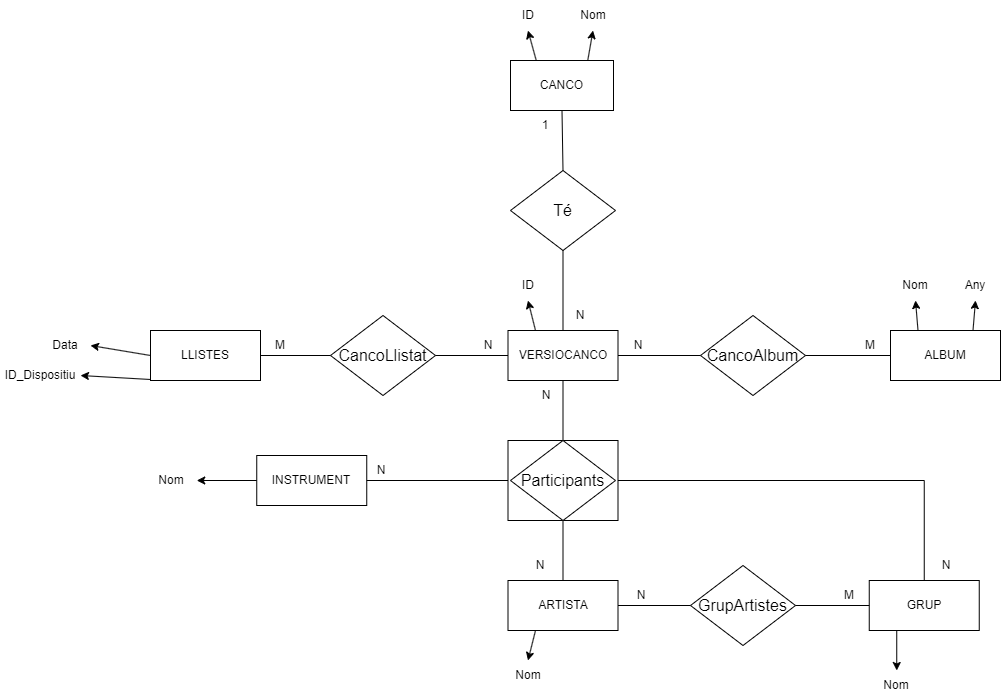

The diagram above was exported from draw.io. Its source (the exported page's mxGraphModel, read from the mxfile embedded in the PNG):
<mxGraphModel dx="1613" dy="696" grid="1" gridSize="10" guides="1" tooltips="1" connect="1" arrows="1" fold="1" page="1" pageScale="1" pageWidth="827" pageHeight="1169" math="0" shadow="0">
  <root>
    <mxCell id="0" />
    <mxCell id="1" parent="0" />
    <mxCell id="ArVaP5xNOQfLKvFLNV1g-1" value="VERSIOCANCO" style="rounded=0;whiteSpace=wrap;html=1;" parent="1" vertex="1">
      <mxGeometry x="517.5" y="360" width="110" height="50" as="geometry" />
    </mxCell>
    <mxCell id="ArVaP5xNOQfLKvFLNV1g-3" value="ARTISTA" style="rounded=0;whiteSpace=wrap;html=1;" parent="1" vertex="1">
      <mxGeometry x="517.5" y="610" width="110" height="50" as="geometry" />
    </mxCell>
    <mxCell id="WsvkRxBz9ebxEu7u9AYn-1" value="ALBUM" style="rounded=0;whiteSpace=wrap;html=1;" parent="1" vertex="1">
      <mxGeometry x="900" y="360" width="110" height="50" as="geometry" />
    </mxCell>
    <mxCell id="WsvkRxBz9ebxEu7u9AYn-3" value="LLISTES" style="rounded=0;whiteSpace=wrap;html=1;" parent="1" vertex="1">
      <mxGeometry x="160" y="360" width="110" height="50" as="geometry" />
    </mxCell>
    <mxCell id="XEiC01uYatE8tGM6Qwoj-4" value="CancoLlistat" style="rhombus;whiteSpace=wrap;html=1;fontSize=16;" parent="1" vertex="1">
      <mxGeometry x="340" y="345" width="105" height="80" as="geometry" />
    </mxCell>
    <mxCell id="XEiC01uYatE8tGM6Qwoj-5" value="CancoAlbum" style="rhombus;whiteSpace=wrap;html=1;fontSize=16;" parent="1" vertex="1">
      <mxGeometry x="710" y="345" width="105" height="80" as="geometry" />
    </mxCell>
    <mxCell id="XEiC01uYatE8tGM6Qwoj-6" value="" style="endArrow=none;html=1;rounded=0;entryX=0;entryY=0.5;entryDx=0;entryDy=0;exitX=1;exitY=0.5;exitDx=0;exitDy=0;" parent="1" source="ArVaP5xNOQfLKvFLNV1g-1" target="XEiC01uYatE8tGM6Qwoj-5" edge="1">
      <mxGeometry width="50" height="50" relative="1" as="geometry">
        <mxPoint x="567.5" y="620" as="sourcePoint" />
        <mxPoint x="617.5" y="570" as="targetPoint" />
      </mxGeometry>
    </mxCell>
    <mxCell id="XEiC01uYatE8tGM6Qwoj-7" value="" style="endArrow=none;html=1;rounded=0;entryX=1;entryY=0.5;entryDx=0;entryDy=0;exitX=0;exitY=0.5;exitDx=0;exitDy=0;" parent="1" source="WsvkRxBz9ebxEu7u9AYn-1" target="XEiC01uYatE8tGM6Qwoj-5" edge="1">
      <mxGeometry width="50" height="50" relative="1" as="geometry">
        <mxPoint x="700" y="395" as="sourcePoint" />
        <mxPoint x="770" y="390" as="targetPoint" />
      </mxGeometry>
    </mxCell>
    <mxCell id="XEiC01uYatE8tGM6Qwoj-8" value="" style="endArrow=none;html=1;rounded=0;entryX=0;entryY=0.5;entryDx=0;entryDy=0;exitX=1;exitY=0.5;exitDx=0;exitDy=0;" parent="1" source="XEiC01uYatE8tGM6Qwoj-4" target="ArVaP5xNOQfLKvFLNV1g-1" edge="1">
      <mxGeometry width="50" height="50" relative="1" as="geometry">
        <mxPoint x="472.5" y="385" as="sourcePoint" />
        <mxPoint x="812.5" y="390" as="targetPoint" />
      </mxGeometry>
    </mxCell>
    <mxCell id="XEiC01uYatE8tGM6Qwoj-9" value="" style="endArrow=none;html=1;rounded=0;entryX=0;entryY=0.5;entryDx=0;entryDy=0;exitX=1;exitY=0.5;exitDx=0;exitDy=0;" parent="1" source="WsvkRxBz9ebxEu7u9AYn-3" target="XEiC01uYatE8tGM6Qwoj-4" edge="1">
      <mxGeometry width="50" height="50" relative="1" as="geometry">
        <mxPoint x="425" y="395" as="sourcePoint" />
        <mxPoint x="470" y="395" as="targetPoint" />
      </mxGeometry>
    </mxCell>
    <mxCell id="XEiC01uYatE8tGM6Qwoj-11" value="" style="endArrow=none;html=1;rounded=0;exitX=0.5;exitY=0;exitDx=0;exitDy=0;entryX=0.5;entryY=1;entryDx=0;entryDy=0;" parent="1" source="ArVaP5xNOQfLKvFLNV1g-3" target="XEiC01uYatE8tGM6Qwoj-2" edge="1">
      <mxGeometry width="50" height="50" relative="1" as="geometry">
        <mxPoint x="548.75" y="480" as="sourcePoint" />
        <mxPoint x="610" y="570" as="targetPoint" />
      </mxGeometry>
    </mxCell>
    <mxCell id="XEiC01uYatE8tGM6Qwoj-12" value="" style="endArrow=none;html=1;rounded=0;entryX=0.5;entryY=1;entryDx=0;entryDy=0;exitX=0.5;exitY=0;exitDx=0;exitDy=0;" parent="1" source="XEiC01uYatE8tGM6Qwoj-76" target="ArVaP5xNOQfLKvFLNV1g-1" edge="1">
      <mxGeometry width="50" height="50" relative="1" as="geometry">
        <mxPoint x="610" y="490" as="sourcePoint" />
        <mxPoint x="578.75" y="470" as="targetPoint" />
      </mxGeometry>
    </mxCell>
    <mxCell id="XEiC01uYatE8tGM6Qwoj-18" value="" style="endArrow=classic;html=1;rounded=0;exitX=0.25;exitY=1;exitDx=0;exitDy=0;entryX=0.5;entryY=0;entryDx=0;entryDy=0;" parent="1" source="ArVaP5xNOQfLKvFLNV1g-3" target="XEiC01uYatE8tGM6Qwoj-19" edge="1">
      <mxGeometry width="50" height="50" relative="1" as="geometry">
        <mxPoint x="517.5" y="580" as="sourcePoint" />
        <mxPoint x="537.5" y="710" as="targetPoint" />
      </mxGeometry>
    </mxCell>
    <mxCell id="XEiC01uYatE8tGM6Qwoj-19" value="Nom" style="text;html=1;strokeColor=none;fillColor=none;align=center;verticalAlign=middle;whiteSpace=wrap;rounded=0;" parent="1" vertex="1">
      <mxGeometry x="507.5" y="690" width="60" height="30" as="geometry" />
    </mxCell>
    <mxCell id="XEiC01uYatE8tGM6Qwoj-22" value="ID" style="text;html=1;strokeColor=none;fillColor=none;align=center;verticalAlign=middle;whiteSpace=wrap;rounded=0;" parent="1" vertex="1">
      <mxGeometry x="522.5" y="300" width="30" height="30" as="geometry" />
    </mxCell>
    <mxCell id="XEiC01uYatE8tGM6Qwoj-25" value="" style="endArrow=classic;html=1;rounded=0;entryX=0.5;entryY=1;entryDx=0;entryDy=0;exitX=0.25;exitY=0;exitDx=0;exitDy=0;" parent="1" source="ArVaP5xNOQfLKvFLNV1g-1" target="XEiC01uYatE8tGM6Qwoj-22" edge="1">
      <mxGeometry width="50" height="50" relative="1" as="geometry">
        <mxPoint x="527.5" y="430" as="sourcePoint" />
        <mxPoint x="577.5" y="380" as="targetPoint" />
      </mxGeometry>
    </mxCell>
    <mxCell id="XEiC01uYatE8tGM6Qwoj-27" value="Nom" style="text;html=1;strokeColor=none;fillColor=none;align=center;verticalAlign=middle;whiteSpace=wrap;rounded=0;" parent="1" vertex="1">
      <mxGeometry x="900" y="300" width="50" height="30" as="geometry" />
    </mxCell>
    <mxCell id="XEiC01uYatE8tGM6Qwoj-28" value="Data" style="text;html=1;strokeColor=none;fillColor=none;align=center;verticalAlign=middle;whiteSpace=wrap;rounded=0;" parent="1" vertex="1">
      <mxGeometry x="50" y="360" width="50" height="30" as="geometry" />
    </mxCell>
    <mxCell id="XEiC01uYatE8tGM6Qwoj-29" value="" style="endArrow=classic;html=1;rounded=0;entryX=1;entryY=0.5;entryDx=0;entryDy=0;exitX=0;exitY=0.5;exitDx=0;exitDy=0;" parent="1" source="WsvkRxBz9ebxEu7u9AYn-3" target="XEiC01uYatE8tGM6Qwoj-28" edge="1">
      <mxGeometry width="50" height="50" relative="1" as="geometry">
        <mxPoint x="498" y="370" as="sourcePoint" />
        <mxPoint x="490" y="340" as="targetPoint" />
      </mxGeometry>
    </mxCell>
    <mxCell id="XEiC01uYatE8tGM6Qwoj-30" value="" style="endArrow=classic;html=1;rounded=0;entryX=0.5;entryY=1;entryDx=0;entryDy=0;exitX=0.25;exitY=0;exitDx=0;exitDy=0;" parent="1" source="WsvkRxBz9ebxEu7u9AYn-1" target="XEiC01uYatE8tGM6Qwoj-27" edge="1">
      <mxGeometry width="50" height="50" relative="1" as="geometry">
        <mxPoint x="318" y="370" as="sourcePoint" />
        <mxPoint x="315" y="340" as="targetPoint" />
      </mxGeometry>
    </mxCell>
    <mxCell id="XEiC01uYatE8tGM6Qwoj-31" value="M" style="text;html=1;strokeColor=none;fillColor=none;align=center;verticalAlign=middle;whiteSpace=wrap;rounded=0;" parent="1" vertex="1">
      <mxGeometry x="270" y="360" width="40" height="30" as="geometry" />
    </mxCell>
    <mxCell id="XEiC01uYatE8tGM6Qwoj-33" value="N" style="text;html=1;strokeColor=none;fillColor=none;align=center;verticalAlign=middle;whiteSpace=wrap;rounded=0;" parent="1" vertex="1">
      <mxGeometry x="477.5" y="360" width="40" height="30" as="geometry" />
    </mxCell>
    <mxCell id="XEiC01uYatE8tGM6Qwoj-34" value="M" style="text;html=1;strokeColor=none;fillColor=none;align=center;verticalAlign=middle;whiteSpace=wrap;rounded=0;" parent="1" vertex="1">
      <mxGeometry x="860" y="360" width="40" height="30" as="geometry" />
    </mxCell>
    <mxCell id="XEiC01uYatE8tGM6Qwoj-35" value="N" style="text;html=1;strokeColor=none;fillColor=none;align=center;verticalAlign=middle;whiteSpace=wrap;rounded=0;" parent="1" vertex="1">
      <mxGeometry x="627.5" y="360" width="40" height="30" as="geometry" />
    </mxCell>
    <mxCell id="XEiC01uYatE8tGM6Qwoj-47" value="Any" style="text;html=1;strokeColor=none;fillColor=none;align=center;verticalAlign=middle;whiteSpace=wrap;rounded=0;" parent="1" vertex="1">
      <mxGeometry x="960" y="300" width="50" height="30" as="geometry" />
    </mxCell>
    <mxCell id="XEiC01uYatE8tGM6Qwoj-48" value="" style="endArrow=classic;html=1;rounded=0;entryX=0.5;entryY=1;entryDx=0;entryDy=0;exitX=0.75;exitY=0;exitDx=0;exitDy=0;" parent="1" source="WsvkRxBz9ebxEu7u9AYn-1" target="XEiC01uYatE8tGM6Qwoj-47" edge="1">
      <mxGeometry width="50" height="50" relative="1" as="geometry">
        <mxPoint x="938" y="370" as="sourcePoint" />
        <mxPoint x="935" y="340" as="targetPoint" />
      </mxGeometry>
    </mxCell>
    <mxCell id="kQ9RH48WkUjoS5bsn8Dt-7" value="ID_Dispositiu" style="text;html=1;strokeColor=none;fillColor=none;align=center;verticalAlign=middle;whiteSpace=wrap;rounded=0;" parent="1" vertex="1">
      <mxGeometry x="10" y="390" width="80" height="30" as="geometry" />
    </mxCell>
    <mxCell id="XEiC01uYatE8tGM6Qwoj-59" value="N" style="text;html=1;strokeColor=none;fillColor=none;align=center;verticalAlign=middle;whiteSpace=wrap;rounded=0;" parent="1" vertex="1">
      <mxGeometry x="536.25" y="410" width="40" height="30" as="geometry" />
    </mxCell>
    <mxCell id="XEiC01uYatE8tGM6Qwoj-60" value="GrupArtistes" style="rhombus;whiteSpace=wrap;html=1;fontSize=16;" parent="1" vertex="1">
      <mxGeometry x="700" y="595" width="105" height="80" as="geometry" />
    </mxCell>
    <mxCell id="XEiC01uYatE8tGM6Qwoj-61" value="GRUP" style="rounded=0;whiteSpace=wrap;html=1;" parent="1" vertex="1">
      <mxGeometry x="878.75" y="610" width="110" height="50" as="geometry" />
    </mxCell>
    <mxCell id="XEiC01uYatE8tGM6Qwoj-50" value="N" style="text;html=1;strokeColor=none;fillColor=none;align=center;verticalAlign=middle;whiteSpace=wrap;rounded=0;" parent="1" vertex="1">
      <mxGeometry x="530" y="580" width="40" height="30" as="geometry" />
    </mxCell>
    <mxCell id="XEiC01uYatE8tGM6Qwoj-51" value="INSTRUMENT" style="rounded=0;whiteSpace=wrap;html=1;" parent="1" vertex="1">
      <mxGeometry x="266.25" y="485" width="110" height="50" as="geometry" />
    </mxCell>
    <mxCell id="XEiC01uYatE8tGM6Qwoj-52" value="N" style="text;html=1;strokeColor=none;fillColor=none;align=center;verticalAlign=middle;whiteSpace=wrap;rounded=0;" parent="1" vertex="1">
      <mxGeometry x="371.25" y="485" width="40" height="30" as="geometry" />
    </mxCell>
    <mxCell id="XEiC01uYatE8tGM6Qwoj-55" value="" style="endArrow=none;html=1;rounded=0;entryX=1;entryY=0.5;entryDx=0;entryDy=0;exitX=0;exitY=0.5;exitDx=0;exitDy=0;" parent="1" source="XEiC01uYatE8tGM6Qwoj-76" target="XEiC01uYatE8tGM6Qwoj-51" edge="1">
      <mxGeometry width="50" height="50" relative="1" as="geometry">
        <mxPoint x="510" y="500" as="sourcePoint" />
        <mxPoint x="369.25" y="285" as="targetPoint" />
      </mxGeometry>
    </mxCell>
    <mxCell id="XEiC01uYatE8tGM6Qwoj-56" value="Nom" style="text;html=1;strokeColor=none;fillColor=none;align=center;verticalAlign=middle;whiteSpace=wrap;rounded=0;" parent="1" vertex="1">
      <mxGeometry x="156.25" y="495" width="50" height="30" as="geometry" />
    </mxCell>
    <mxCell id="XEiC01uYatE8tGM6Qwoj-57" value="" style="endArrow=classic;html=1;rounded=0;entryX=1;entryY=0.5;entryDx=0;entryDy=0;exitX=0;exitY=0.5;exitDx=0;exitDy=0;" parent="1" source="XEiC01uYatE8tGM6Qwoj-51" target="XEiC01uYatE8tGM6Qwoj-56" edge="1">
      <mxGeometry width="50" height="50" relative="1" as="geometry">
        <mxPoint x="236.25" y="520" as="sourcePoint" />
        <mxPoint x="566.25" y="475" as="targetPoint" />
      </mxGeometry>
    </mxCell>
    <mxCell id="kQ9RH48WkUjoS5bsn8Dt-6" value="" style="endArrow=classic;html=1;rounded=0;entryX=1;entryY=0.5;entryDx=0;entryDy=0;exitX=0;exitY=0.5;exitDx=0;exitDy=0;" parent="1" target="kQ9RH48WkUjoS5bsn8Dt-7" edge="1">
      <mxGeometry width="50" height="50" relative="1" as="geometry">
        <mxPoint x="160" y="409" as="sourcePoint" />
        <mxPoint x="110" y="409" as="targetPoint" />
      </mxGeometry>
    </mxCell>
    <mxCell id="XEiC01uYatE8tGM6Qwoj-62" value="" style="endArrow=none;html=1;rounded=0;entryX=0;entryY=0.5;entryDx=0;entryDy=0;exitX=1;exitY=0.5;exitDx=0;exitDy=0;" parent="1" source="ArVaP5xNOQfLKvFLNV1g-3" target="XEiC01uYatE8tGM6Qwoj-60" edge="1">
      <mxGeometry width="50" height="50" relative="1" as="geometry">
        <mxPoint x="538.75" y="520" as="sourcePoint" />
        <mxPoint x="428.75" y="520" as="targetPoint" />
      </mxGeometry>
    </mxCell>
    <mxCell id="XEiC01uYatE8tGM6Qwoj-63" value="" style="endArrow=none;html=1;rounded=0;entryX=1;entryY=0.5;entryDx=0;entryDy=0;exitX=0;exitY=0.5;exitDx=0;exitDy=0;" parent="1" source="XEiC01uYatE8tGM6Qwoj-61" target="XEiC01uYatE8tGM6Qwoj-60" edge="1">
      <mxGeometry width="50" height="50" relative="1" as="geometry">
        <mxPoint x="646.75" y="645" as="sourcePoint" />
        <mxPoint x="718.75" y="645" as="targetPoint" />
      </mxGeometry>
    </mxCell>
    <mxCell id="XEiC01uYatE8tGM6Qwoj-65" value="N" style="text;html=1;strokeColor=none;fillColor=none;align=center;verticalAlign=middle;whiteSpace=wrap;rounded=0;" parent="1" vertex="1">
      <mxGeometry x="627.5" y="610" width="46.25" height="30" as="geometry" />
    </mxCell>
    <mxCell id="XEiC01uYatE8tGM6Qwoj-68" value="M" style="text;html=1;strokeColor=none;fillColor=none;align=center;verticalAlign=middle;whiteSpace=wrap;rounded=0;" parent="1" vertex="1">
      <mxGeometry x="838.75" y="610" width="40" height="30" as="geometry" />
    </mxCell>
    <mxCell id="kQ9RH48WkUjoS5bsn8Dt-8" value="CANCO" style="rounded=0;whiteSpace=wrap;html=1;" parent="1" vertex="1">
      <mxGeometry x="520" y="90" width="103" height="50" as="geometry" />
    </mxCell>
    <mxCell id="XEiC01uYatE8tGM6Qwoj-70" value="" style="endArrow=none;html=1;rounded=0;exitX=0.5;exitY=0;exitDx=0;exitDy=0;edgeStyle=orthogonalEdgeStyle;entryX=1;entryY=0.5;entryDx=0;entryDy=0;" parent="1" source="XEiC01uYatE8tGM6Qwoj-61" target="XEiC01uYatE8tGM6Qwoj-76" edge="1">
      <mxGeometry width="50" height="50" relative="1" as="geometry">
        <mxPoint x="616.25" y="520" as="sourcePoint" />
        <mxPoint x="710" y="560" as="targetPoint" />
      </mxGeometry>
    </mxCell>
    <mxCell id="kQ9RH48WkUjoS5bsn8Dt-10" value="" style="endArrow=none;html=1;rounded=0;entryX=0.5;entryY=1;entryDx=0;entryDy=0;exitX=0.5;exitY=0;exitDx=0;exitDy=0;" parent="1" source="XEiC01uYatE8tGM6Qwoj-74" target="kQ9RH48WkUjoS5bsn8Dt-8" edge="1">
      <mxGeometry width="50" height="50" relative="1" as="geometry">
        <mxPoint x="670" y="290" as="sourcePoint" />
        <mxPoint x="643.5" y="220" as="targetPoint" />
      </mxGeometry>
    </mxCell>
    <mxCell id="XEiC01uYatE8tGM6Qwoj-71" value="N" style="text;html=1;strokeColor=none;fillColor=none;align=center;verticalAlign=middle;whiteSpace=wrap;rounded=0;" parent="1" vertex="1">
      <mxGeometry x="936.25" y="580" width="40" height="30" as="geometry" />
    </mxCell>
    <mxCell id="XEiC01uYatE8tGM6Qwoj-72" value="Nom" style="text;html=1;strokeColor=none;fillColor=none;align=center;verticalAlign=middle;whiteSpace=wrap;rounded=0;" parent="1" vertex="1">
      <mxGeometry x="876.25" y="700" width="60" height="30" as="geometry" />
    </mxCell>
    <mxCell id="XEiC01uYatE8tGM6Qwoj-73" value="" style="endArrow=classic;html=1;rounded=0;exitX=0.25;exitY=1;exitDx=0;exitDy=0;entryX=0.5;entryY=0;entryDx=0;entryDy=0;" parent="1" source="XEiC01uYatE8tGM6Qwoj-61" target="XEiC01uYatE8tGM6Qwoj-72" edge="1">
      <mxGeometry width="50" height="50" relative="1" as="geometry">
        <mxPoint x="564.25" y="670" as="sourcePoint" />
        <mxPoint x="556.25" y="700" as="targetPoint" />
      </mxGeometry>
    </mxCell>
    <mxCell id="XEiC01uYatE8tGM6Qwoj-74" value="Té" style="rhombus;whiteSpace=wrap;html=1;fontSize=16;" parent="1" vertex="1">
      <mxGeometry x="520" y="200" width="105" height="80" as="geometry" />
    </mxCell>
    <mxCell id="XEiC01uYatE8tGM6Qwoj-75" value="" style="endArrow=none;html=1;rounded=0;entryX=0.5;entryY=1;entryDx=0;entryDy=0;exitX=0.5;exitY=0;exitDx=0;exitDy=0;" parent="1" source="ArVaP5xNOQfLKvFLNV1g-1" target="XEiC01uYatE8tGM6Qwoj-74" edge="1">
      <mxGeometry width="50" height="50" relative="1" as="geometry">
        <mxPoint x="660" y="300" as="sourcePoint" />
        <mxPoint x="710" y="250" as="targetPoint" />
      </mxGeometry>
    </mxCell>
    <mxCell id="XEiC01uYatE8tGM6Qwoj-76" value="" style="rounded=0;whiteSpace=wrap;html=1;" vertex="1" parent="1">
      <mxGeometry x="517.5" y="470" width="110" height="80" as="geometry" />
    </mxCell>
    <mxCell id="XEiC01uYatE8tGM6Qwoj-2" value="Participants" style="rhombus;whiteSpace=wrap;html=1;fontSize=16;" parent="1" vertex="1">
      <mxGeometry x="520" y="470" width="105" height="80" as="geometry" />
    </mxCell>
    <mxCell id="axIsgiF1iGldC4-dUPyQ-2" value="1" style="text;html=1;strokeColor=none;fillColor=none;align=center;verticalAlign=middle;whiteSpace=wrap;rounded=0;" vertex="1" parent="1">
      <mxGeometry x="535.25" y="140" width="40" height="30" as="geometry" />
    </mxCell>
    <mxCell id="axIsgiF1iGldC4-dUPyQ-3" value="N" style="text;html=1;strokeColor=none;fillColor=none;align=center;verticalAlign=middle;whiteSpace=wrap;rounded=0;" vertex="1" parent="1">
      <mxGeometry x="570" y="330" width="40" height="30" as="geometry" />
    </mxCell>
    <mxCell id="axIsgiF1iGldC4-dUPyQ-4" value="Nom" style="text;html=1;strokeColor=none;fillColor=none;align=center;verticalAlign=middle;whiteSpace=wrap;rounded=0;" vertex="1" parent="1">
      <mxGeometry x="577.5" y="30" width="50" height="30" as="geometry" />
    </mxCell>
    <mxCell id="axIsgiF1iGldC4-dUPyQ-5" value="" style="endArrow=classic;html=1;rounded=0;entryX=0.5;entryY=1;entryDx=0;entryDy=0;exitX=0.75;exitY=0;exitDx=0;exitDy=0;" edge="1" parent="1" source="kQ9RH48WkUjoS5bsn8Dt-8" target="axIsgiF1iGldC4-dUPyQ-4">
      <mxGeometry width="50" height="50" relative="1" as="geometry">
        <mxPoint x="610" y="90" as="sourcePoint" />
        <mxPoint x="336.75" y="370" as="targetPoint" />
      </mxGeometry>
    </mxCell>
    <mxCell id="axIsgiF1iGldC4-dUPyQ-6" value="ID" style="text;html=1;strokeColor=none;fillColor=none;align=center;verticalAlign=middle;whiteSpace=wrap;rounded=0;" vertex="1" parent="1">
      <mxGeometry x="522.5" y="30" width="30" height="30" as="geometry" />
    </mxCell>
    <mxCell id="axIsgiF1iGldC4-dUPyQ-7" value="" style="endArrow=classic;html=1;rounded=0;entryX=0.5;entryY=1;entryDx=0;entryDy=0;exitX=0.25;exitY=0;exitDx=0;exitDy=0;" edge="1" parent="1" source="kQ9RH48WkUjoS5bsn8Dt-8" target="axIsgiF1iGldC4-dUPyQ-6">
      <mxGeometry width="50" height="50" relative="1" as="geometry">
        <mxPoint x="552.5" y="90" as="sourcePoint" />
        <mxPoint x="585" y="110" as="targetPoint" />
      </mxGeometry>
    </mxCell>
  </root>
</mxGraphModel>